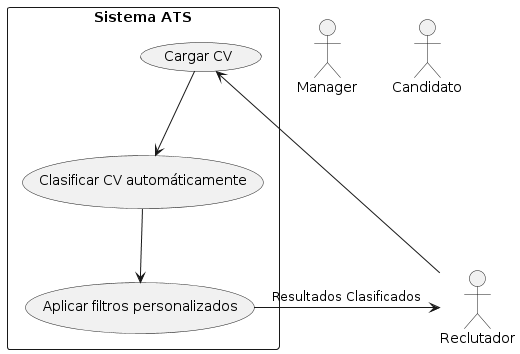

The diagram above was rendered by PlantUML. Its source (embedded in the PNG):
@startuml
actor "Reclutador" as Recruiter
actor "Manager" as Manager
actor "Candidato" as Candidate

rectangle "Sistema ATS" {
    usecase "Cargar CV" as UC1
    usecase "Clasificar CV automáticamente" as UC2
    usecase "Aplicar filtros personalizados" as UC3
}

Recruiter -> UC1
UC1 --> UC2
UC2 --> UC3
UC3 -> Recruiter : Resultados Clasificados
@enduml